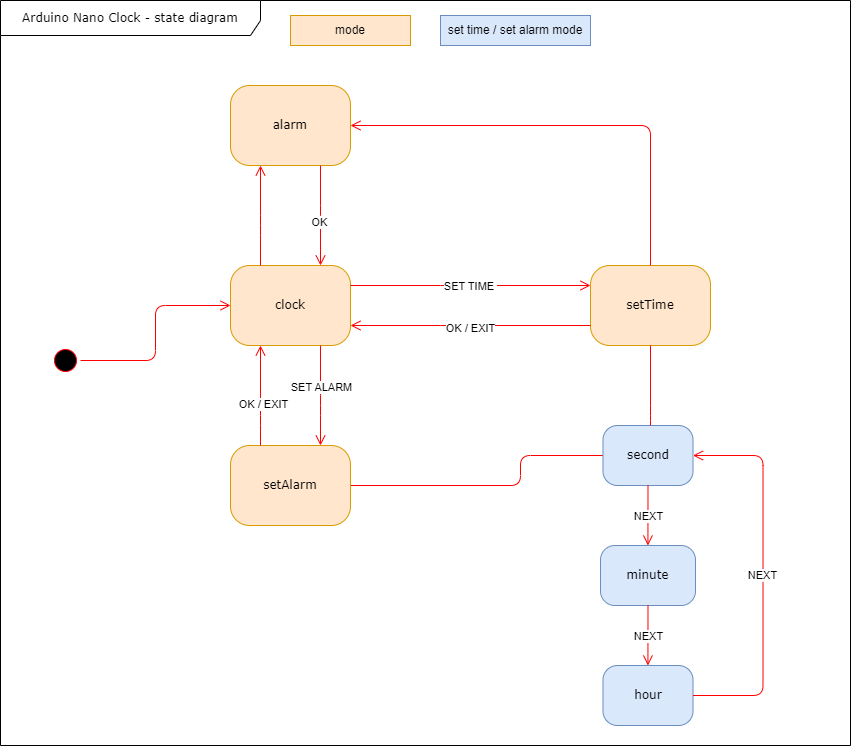

The diagram above was exported from draw.io. Its source (the exported page's mxGraphModel, read from the mxfile embedded in the PNG):
<mxGraphModel dx="1744" dy="954" grid="1" gridSize="10" guides="1" tooltips="1" connect="1" arrows="1" fold="1" page="1" pageScale="1" pageWidth="1100" pageHeight="850" background="none" math="0" shadow="0">
  <root>
    <mxCell id="0" />
    <mxCell id="1" parent="0" />
    <mxCell id="2a3bc250acf0617d-8" value="Arduino Nano Clock - state diagram" style="shape=umlFrame;whiteSpace=wrap;html=1;rounded=1;shadow=0;comic=0;labelBackgroundColor=none;strokeWidth=1;fontFamily=Verdana;fontSize=12;align=center;width=260;height=35;" parent="1" vertex="1">
      <mxGeometry x="30" y="35" width="850" height="745" as="geometry" />
    </mxCell>
    <mxCell id="382b91b5511bd0f7-1" value="" style="ellipse;html=1;shape=startState;fillColor=#000000;strokeColor=#ff0000;rounded=1;shadow=0;comic=0;labelBackgroundColor=none;fontFamily=Verdana;fontSize=12;fontColor=#000000;align=center;direction=south;" parent="1" vertex="1">
      <mxGeometry x="80" y="380" width="30" height="30" as="geometry" />
    </mxCell>
    <mxCell id="382b91b5511bd0f7-5" value="minute" style="rounded=1;whiteSpace=wrap;html=1;arcSize=24;fillColor=#dae8fc;strokeColor=#6c8ebf;shadow=0;comic=0;labelBackgroundColor=none;fontFamily=Verdana;fontSize=12;align=center;" parent="1" vertex="1">
      <mxGeometry x="630" y="580" width="95" height="60" as="geometry" />
    </mxCell>
    <mxCell id="382b91b5511bd0f7-6" value="clock" style="rounded=1;whiteSpace=wrap;html=1;arcSize=24;fillColor=#ffe6cc;strokeColor=#d79b00;shadow=0;comic=0;labelBackgroundColor=none;fontFamily=Verdana;fontSize=12;align=center;" parent="1" vertex="1">
      <mxGeometry x="260" y="300" width="120" height="80" as="geometry" />
    </mxCell>
    <mxCell id="382b91b5511bd0f7-7" value="setTime" style="rounded=1;whiteSpace=wrap;html=1;arcSize=24;fillColor=#ffe6cc;strokeColor=#d79b00;shadow=0;comic=0;labelBackgroundColor=none;fontFamily=Verdana;fontSize=12;align=center;" parent="1" vertex="1">
      <mxGeometry x="620" y="300" width="120" height="80" as="geometry" />
    </mxCell>
    <mxCell id="2a3bc250acf0617d-9" style="edgeStyle=orthogonalEdgeStyle;html=1;labelBackgroundColor=none;endArrow=open;endSize=8;strokeColor=#ff0000;fontFamily=Verdana;fontSize=12;align=left;" parent="1" source="382b91b5511bd0f7-1" target="382b91b5511bd0f7-6" edge="1">
      <mxGeometry relative="1" as="geometry" />
    </mxCell>
    <mxCell id="3cde6dad864a17aa-8" style="edgeStyle=elbowEdgeStyle;html=1;labelBackgroundColor=none;endArrow=none;endSize=8;strokeColor=#ff0000;fontFamily=Verdana;fontSize=12;align=left;entryX=0;entryY=0.5;entryDx=0;entryDy=0;exitX=1;exitY=0.5;exitDx=0;exitDy=0;endFill=0;" parent="1" source="6_yAl9DGW6VdeDvFI9-C-1" target="6_yAl9DGW6VdeDvFI9-C-6" edge="1">
      <mxGeometry relative="1" as="geometry">
        <mxPoint x="140" y="485" as="sourcePoint" />
        <mxPoint x="60" y="465" as="targetPoint" />
        <Array as="points">
          <mxPoint x="550" y="530" />
        </Array>
      </mxGeometry>
    </mxCell>
    <mxCell id="6_yAl9DGW6VdeDvFI9-C-1" value="setAlarm" style="rounded=1;whiteSpace=wrap;html=1;arcSize=24;fillColor=#ffe6cc;strokeColor=#d79b00;shadow=0;comic=0;labelBackgroundColor=none;fontFamily=Verdana;fontSize=12;align=center;" vertex="1" parent="1">
      <mxGeometry x="260" y="480" width="120" height="80" as="geometry" />
    </mxCell>
    <mxCell id="6_yAl9DGW6VdeDvFI9-C-3" value="mode" style="rounded=0;whiteSpace=wrap;html=1;fillColor=#ffe6cc;strokeColor=#d79b00;" vertex="1" parent="1">
      <mxGeometry x="320" y="50" width="120" height="30" as="geometry" />
    </mxCell>
    <mxCell id="6_yAl9DGW6VdeDvFI9-C-4" value="set time / set alarm mode" style="rounded=0;whiteSpace=wrap;html=1;fillColor=#dae8fc;strokeColor=#6c8ebf;" vertex="1" parent="1">
      <mxGeometry x="470" y="50" width="150" height="30" as="geometry" />
    </mxCell>
    <mxCell id="6_yAl9DGW6VdeDvFI9-C-6" value="second" style="rounded=1;whiteSpace=wrap;html=1;arcSize=24;fillColor=#dae8fc;strokeColor=#6c8ebf;shadow=0;comic=0;labelBackgroundColor=none;fontFamily=Verdana;fontSize=12;align=center;" vertex="1" parent="1">
      <mxGeometry x="632.5" y="460" width="90" height="60" as="geometry" />
    </mxCell>
    <mxCell id="6_yAl9DGW6VdeDvFI9-C-7" value="hour" style="rounded=1;whiteSpace=wrap;html=1;arcSize=24;fillColor=#dae8fc;strokeColor=#6c8ebf;shadow=0;comic=0;labelBackgroundColor=none;fontFamily=Verdana;fontSize=12;align=center;" vertex="1" parent="1">
      <mxGeometry x="632.5" y="700" width="90" height="60" as="geometry" />
    </mxCell>
    <mxCell id="6_yAl9DGW6VdeDvFI9-C-8" style="edgeStyle=elbowEdgeStyle;html=1;labelBackgroundColor=none;endArrow=open;endSize=8;strokeColor=#ff0000;fontFamily=Verdana;fontSize=12;align=left;entryX=0;entryY=0.25;entryDx=0;entryDy=0;exitX=1;exitY=0.25;exitDx=0;exitDy=0;" edge="1" parent="1" source="382b91b5511bd0f7-6" target="382b91b5511bd0f7-7">
      <mxGeometry relative="1" as="geometry">
        <mxPoint x="70" y="549" as="sourcePoint" />
        <mxPoint x="70" y="475" as="targetPoint" />
        <Array as="points">
          <mxPoint x="480" y="310" />
          <mxPoint x="230" y="140" />
        </Array>
      </mxGeometry>
    </mxCell>
    <mxCell id="6_yAl9DGW6VdeDvFI9-C-9" value="SET TIME&amp;nbsp;" style="edgeLabel;html=1;align=center;verticalAlign=middle;resizable=0;points=[];" vertex="1" connectable="0" parent="6_yAl9DGW6VdeDvFI9-C-8">
      <mxGeometry x="0.3792" y="-1" relative="1" as="geometry">
        <mxPoint x="-46" y="-1" as="offset" />
      </mxGeometry>
    </mxCell>
    <mxCell id="6_yAl9DGW6VdeDvFI9-C-10" style="edgeStyle=elbowEdgeStyle;html=1;labelBackgroundColor=none;endArrow=open;endSize=8;strokeColor=#ff0000;fontFamily=Verdana;fontSize=12;align=left;entryX=0.25;entryY=1;entryDx=0;entryDy=0;exitX=0.25;exitY=0;exitDx=0;exitDy=0;" edge="1" parent="1" source="6_yAl9DGW6VdeDvFI9-C-1" target="382b91b5511bd0f7-6">
      <mxGeometry relative="1" as="geometry">
        <mxPoint x="280" y="535.0000000000001" as="sourcePoint" />
        <mxPoint x="320" y="395.0000000000001" as="targetPoint" />
        <Array as="points">
          <mxPoint x="290" y="450" />
          <mxPoint x="280" y="465" />
          <mxPoint x="290" y="465" />
          <mxPoint x="90" y="235" />
        </Array>
      </mxGeometry>
    </mxCell>
    <mxCell id="6_yAl9DGW6VdeDvFI9-C-11" value="OK / EXIT" style="edgeLabel;html=1;align=center;verticalAlign=middle;resizable=0;points=[];" vertex="1" connectable="0" parent="6_yAl9DGW6VdeDvFI9-C-10">
      <mxGeometry x="0.3792" y="-1" relative="1" as="geometry">
        <mxPoint x="1" y="27" as="offset" />
      </mxGeometry>
    </mxCell>
    <mxCell id="6_yAl9DGW6VdeDvFI9-C-12" style="edgeStyle=elbowEdgeStyle;html=1;labelBackgroundColor=none;endArrow=open;endSize=8;strokeColor=#ff0000;fontFamily=Verdana;fontSize=12;align=left;entryX=0.75;entryY=0;entryDx=0;entryDy=0;exitX=0.75;exitY=1;exitDx=0;exitDy=0;" edge="1" parent="1" source="382b91b5511bd0f7-6" target="6_yAl9DGW6VdeDvFI9-C-1">
      <mxGeometry relative="1" as="geometry">
        <mxPoint x="345" y="150" as="sourcePoint" />
        <mxPoint x="345" y="455" as="targetPoint" />
        <Array as="points">
          <mxPoint x="350" y="440" />
          <mxPoint x="345" y="235" />
        </Array>
      </mxGeometry>
    </mxCell>
    <mxCell id="6_yAl9DGW6VdeDvFI9-C-13" value="SET ALARM" style="edgeLabel;html=1;align=center;verticalAlign=middle;resizable=0;points=[];" vertex="1" connectable="0" parent="6_yAl9DGW6VdeDvFI9-C-12">
      <mxGeometry x="0.3792" y="-1" relative="1" as="geometry">
        <mxPoint x="1" y="-27" as="offset" />
      </mxGeometry>
    </mxCell>
    <mxCell id="6_yAl9DGW6VdeDvFI9-C-14" value="alarm" style="rounded=1;whiteSpace=wrap;html=1;arcSize=24;fillColor=#ffe6cc;strokeColor=#d79b00;shadow=0;comic=0;labelBackgroundColor=none;fontFamily=Verdana;fontSize=12;align=center;" vertex="1" parent="1">
      <mxGeometry x="260" y="120" width="120" height="80" as="geometry" />
    </mxCell>
    <mxCell id="6_yAl9DGW6VdeDvFI9-C-15" style="edgeStyle=elbowEdgeStyle;html=1;labelBackgroundColor=none;endArrow=open;endSize=8;strokeColor=#ff0000;fontFamily=Verdana;fontSize=12;align=left;exitX=0.75;exitY=1;exitDx=0;exitDy=0;entryX=0.75;entryY=0;entryDx=0;entryDy=0;" edge="1" parent="1" source="6_yAl9DGW6VdeDvFI9-C-14" target="382b91b5511bd0f7-6">
      <mxGeometry relative="1" as="geometry">
        <mxPoint x="70" y="549" as="sourcePoint" />
        <mxPoint x="70" y="475" as="targetPoint" />
        <Array as="points">
          <mxPoint x="350" y="250" />
        </Array>
      </mxGeometry>
    </mxCell>
    <mxCell id="6_yAl9DGW6VdeDvFI9-C-19" value="OK" style="edgeLabel;html=1;align=center;verticalAlign=middle;resizable=0;points=[];" vertex="1" connectable="0" parent="6_yAl9DGW6VdeDvFI9-C-15">
      <mxGeometry x="-0.1569" y="-2" relative="1" as="geometry">
        <mxPoint y="13" as="offset" />
      </mxGeometry>
    </mxCell>
    <mxCell id="6_yAl9DGW6VdeDvFI9-C-16" style="edgeStyle=elbowEdgeStyle;html=1;labelBackgroundColor=none;endArrow=open;endSize=8;strokeColor=#ff0000;fontFamily=Verdana;fontSize=12;align=left;exitX=0.25;exitY=0;exitDx=0;exitDy=0;entryX=0.25;entryY=1;entryDx=0;entryDy=0;" edge="1" parent="1" source="382b91b5511bd0f7-6" target="6_yAl9DGW6VdeDvFI9-C-14">
      <mxGeometry relative="1" as="geometry">
        <mxPoint x="390" y="175" as="sourcePoint" />
        <mxPoint x="390" y="325" as="targetPoint" />
        <Array as="points">
          <mxPoint x="290" y="260" />
        </Array>
      </mxGeometry>
    </mxCell>
    <mxCell id="6_yAl9DGW6VdeDvFI9-C-17" style="edgeStyle=orthogonalEdgeStyle;rounded=0;orthogonalLoop=1;jettySize=auto;html=1;exitX=0.5;exitY=1;exitDx=0;exitDy=0;" edge="1" parent="1" source="6_yAl9DGW6VdeDvFI9-C-4" target="6_yAl9DGW6VdeDvFI9-C-4">
      <mxGeometry relative="1" as="geometry" />
    </mxCell>
    <mxCell id="6_yAl9DGW6VdeDvFI9-C-20" style="edgeStyle=elbowEdgeStyle;html=1;labelBackgroundColor=none;endArrow=open;endSize=8;strokeColor=#ff0000;fontFamily=Verdana;fontSize=12;align=left;entryX=1;entryY=0.75;entryDx=0;entryDy=0;exitX=0;exitY=0.75;exitDx=0;exitDy=0;" edge="1" parent="1" source="382b91b5511bd0f7-7" target="382b91b5511bd0f7-6">
      <mxGeometry relative="1" as="geometry">
        <mxPoint x="70" y="549" as="sourcePoint" />
        <mxPoint x="70" y="475" as="targetPoint" />
        <Array as="points">
          <mxPoint x="480" y="360" />
        </Array>
      </mxGeometry>
    </mxCell>
    <mxCell id="6_yAl9DGW6VdeDvFI9-C-21" value="OK / EXIT" style="edgeLabel;html=1;align=center;verticalAlign=middle;resizable=0;points=[];" vertex="1" connectable="0" parent="6_yAl9DGW6VdeDvFI9-C-20">
      <mxGeometry x="-0.5039" y="2" relative="1" as="geometry">
        <mxPoint x="-61" as="offset" />
      </mxGeometry>
    </mxCell>
    <mxCell id="6_yAl9DGW6VdeDvFI9-C-22" style="edgeStyle=elbowEdgeStyle;html=1;labelBackgroundColor=none;endArrow=open;endSize=8;strokeColor=#ff0000;fontFamily=Verdana;fontSize=12;align=left;exitX=0.5;exitY=1;exitDx=0;exitDy=0;entryX=0.5;entryY=0;entryDx=0;entryDy=0;" edge="1" parent="1" source="6_yAl9DGW6VdeDvFI9-C-6" target="382b91b5511bd0f7-5">
      <mxGeometry relative="1" as="geometry">
        <mxPoint x="112.5" y="549" as="sourcePoint" />
        <mxPoint x="112.5" y="475" as="targetPoint" />
        <Array as="points" />
      </mxGeometry>
    </mxCell>
    <mxCell id="6_yAl9DGW6VdeDvFI9-C-27" value="NEXT" style="edgeLabel;html=1;align=center;verticalAlign=middle;resizable=0;points=[];" vertex="1" connectable="0" parent="6_yAl9DGW6VdeDvFI9-C-22">
      <mxGeometry x="-0.2912" y="-1" relative="1" as="geometry">
        <mxPoint x="1" y="9" as="offset" />
      </mxGeometry>
    </mxCell>
    <mxCell id="6_yAl9DGW6VdeDvFI9-C-23" style="edgeStyle=elbowEdgeStyle;html=1;labelBackgroundColor=none;endArrow=open;endSize=8;strokeColor=#ff0000;fontFamily=Verdana;fontSize=12;align=left;entryX=0.5;entryY=0;entryDx=0;entryDy=0;exitX=0.5;exitY=1;exitDx=0;exitDy=0;" edge="1" parent="1" source="382b91b5511bd0f7-5" target="6_yAl9DGW6VdeDvFI9-C-7">
      <mxGeometry relative="1" as="geometry">
        <mxPoint x="112.5" y="549" as="sourcePoint" />
        <mxPoint x="112.5" y="475" as="targetPoint" />
        <Array as="points" />
      </mxGeometry>
    </mxCell>
    <mxCell id="6_yAl9DGW6VdeDvFI9-C-28" value="NEXT" style="edgeLabel;html=1;align=center;verticalAlign=middle;resizable=0;points=[];" vertex="1" connectable="0" parent="6_yAl9DGW6VdeDvFI9-C-23">
      <mxGeometry x="0.3695" y="2" relative="1" as="geometry">
        <mxPoint x="-2" y="-11" as="offset" />
      </mxGeometry>
    </mxCell>
    <mxCell id="6_yAl9DGW6VdeDvFI9-C-24" style="edgeStyle=elbowEdgeStyle;html=1;labelBackgroundColor=none;endArrow=open;endSize=8;strokeColor=#ff0000;fontFamily=Verdana;fontSize=12;align=left;exitX=1;exitY=0.5;exitDx=0;exitDy=0;entryX=1;entryY=0.5;entryDx=0;entryDy=0;" edge="1" parent="1" source="6_yAl9DGW6VdeDvFI9-C-7" target="6_yAl9DGW6VdeDvFI9-C-6">
      <mxGeometry relative="1" as="geometry">
        <mxPoint x="112.5" y="549" as="sourcePoint" />
        <mxPoint x="112.5" y="475" as="targetPoint" />
        <Array as="points">
          <mxPoint x="792.5" y="610" />
          <mxPoint x="822.5" y="610" />
          <mxPoint x="802.5" y="610" />
        </Array>
      </mxGeometry>
    </mxCell>
    <mxCell id="6_yAl9DGW6VdeDvFI9-C-26" value="NEXT" style="edgeLabel;html=1;align=center;verticalAlign=middle;resizable=0;points=[];" vertex="1" connectable="0" parent="6_yAl9DGW6VdeDvFI9-C-24">
      <mxGeometry x="0.0646" y="1" relative="1" as="geometry">
        <mxPoint y="12" as="offset" />
      </mxGeometry>
    </mxCell>
    <mxCell id="6_yAl9DGW6VdeDvFI9-C-31" style="edgeStyle=elbowEdgeStyle;html=1;labelBackgroundColor=none;endArrow=none;endSize=8;strokeColor=#ff0000;fontFamily=Verdana;fontSize=12;align=left;exitX=0.5;exitY=1;exitDx=0;exitDy=0;endFill=0;" edge="1" parent="1" source="382b91b5511bd0f7-7">
      <mxGeometry relative="1" as="geometry">
        <mxPoint x="390" y="530" as="sourcePoint" />
        <mxPoint x="680" y="460" as="targetPoint" />
        <Array as="points">
          <mxPoint x="680" y="450" />
        </Array>
      </mxGeometry>
    </mxCell>
    <mxCell id="6_yAl9DGW6VdeDvFI9-C-32" style="edgeStyle=elbowEdgeStyle;html=1;labelBackgroundColor=none;endArrow=open;endSize=8;strokeColor=#ff0000;fontFamily=Verdana;fontSize=12;align=left;exitX=0.5;exitY=0;exitDx=0;exitDy=0;entryX=1;entryY=0.5;entryDx=0;entryDy=0;" edge="1" parent="1" source="382b91b5511bd0f7-7" target="6_yAl9DGW6VdeDvFI9-C-14">
      <mxGeometry relative="1" as="geometry">
        <mxPoint x="300" y="310" as="sourcePoint" />
        <mxPoint x="300" y="210" as="targetPoint" />
        <Array as="points">
          <mxPoint x="680" y="270" />
        </Array>
      </mxGeometry>
    </mxCell>
  </root>
</mxGraphModel>